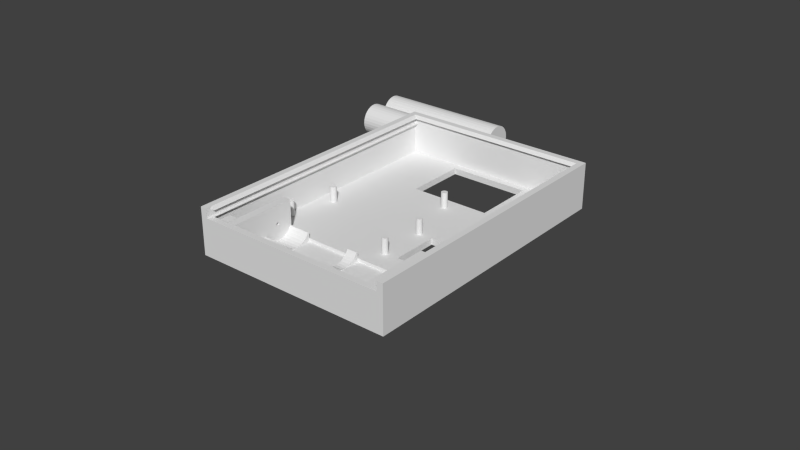 # Source: tiny_finger.blend  (saved by Blender 2.76.0; exported with 4.5.12 LTS)
import bpy
from mathutils import Matrix  # noqa: F401  (used for matrix-valued properties, if any)

bpy.ops.wm.read_factory_settings(use_empty=True)
scene = bpy.context.scene
scene.name = 'Scene'

# ---- collections
col_collection_1 = bpy.data.collections.new('Collection 1'); scene.collection.children.link(col_collection_1)
col_collection_3 = bpy.data.collections.new('Collection 3'); scene.collection.children.link(col_collection_3)

# ---- world
world_world = bpy.data.worlds.new('World'); scene.world = world_world
world_world.color = (0.05088, 0.05088, 0.05088)
world_world.use_sun_shadow = False
world_world.sun_shadow_jitter_overblur = 0.0
world_world.cycles.sampling_method = 'NONE'
world_world.cycles.sample_map_resolution = 256

# ---- meshes
me_cylinder_001 = bpy.data.meshes.new('Cylinder.001')
me_cylinder_001.from_pydata([(0.0, 0.001, 0.0), (0.0, 0.001, 0.005), (0.0001951, 0.0009808, 0.0), (0.0001951, 0.0009808, 0.005), (0.0003827, 0.0009239, 0.0), (0.0003827, 0.0009239, 0.005), (0.0005556, 0.0008315, 0.0), (0.0005556, 0.0008315, 0.005), (0.0007071, 0.0007071, 0.0), (0.0007071, 0.0007071, 0.005), (0.0008315, 0.0005556, 0.0), (0.0008315, 0.0005556, 0.005), (0.0009239, 0.0003827, 0.0), (0.0009239, 0.0003827, 0.005), (0.0009808, 0.0001951, 0.0), (0.0009808, 0.0001951, 0.005), (0.001, 7.55e-11, 0.0), (0.001, 7.55e-11, 0.005), (0.0009808, -0.0001951, 0.0), (0.0009808, -0.0001951, 0.005), (0.0009239, -0.0003827, 0.0), (0.0009239, -0.0003827, 0.005), (0.0008315, -0.0005556, 0.0), (0.0008315, -0.0005556, 0.005), (0.0007071, -0.0007071, 0.0), (0.0007071, -0.0007071, 0.005), (0.0005556, -0.0008315, 0.0), (0.0005556, -0.0008315, 0.005), (0.0003827, -0.0009239, 0.0), (0.0003827, -0.0009239, 0.005), (0.0001951, -0.0009808, 0.0), (0.0001951, -0.0009808, 0.005), (-3.258e-10, -0.001, 0.0), (-3.258e-10, -0.001, 0.005), (-0.0001951, -0.0009808, 0.0), (-0.0001951, -0.0009808, 0.005), (-0.0003827, -0.0009239, 0.0), (-0.0003827, -0.0009239, 0.005), (-0.0005556, -0.0008315, 0.0), (-0.0005556, -0.0008315, 0.005), (-0.0007071, -0.0007071, 0.0), (-0.0007071, -0.0007071, 0.005), (-0.0008315, -0.0005556, 0.0), (-0.0008315, -0.0005556, 0.005), (-0.0009239, -0.0003827, 0.0), (-0.0009239, -0.0003827, 0.005), (-0.0009808, -0.0001951, 0.0), (-0.0009808, -0.0001951, 0.005), (-0.001, 9.656e-10, 0.0), (-0.001, 9.656e-10, 0.005), (-0.0009808, 0.0001951, 0.0), (-0.0009808, 0.0001951, 0.005), (-0.0009239, 0.0003827, 0.0), (-0.0009239, 0.0003827, 0.005), (-0.0008315, 0.0005556, 0.0), (-0.0008315, 0.0005556, 0.005), (-0.0007071, 0.0007071, 0.0), (-0.0007071, 0.0007071, 0.005), (-0.0005556, 0.0008315, 0.0), (-0.0005556, 0.0008315, 0.005), (-0.0003827, 0.0009239, 0.0), (-0.0003827, 0.0009239, 0.005), (-0.0001951, 0.0009808, 0.0), (-0.0001951, 0.0009808, 0.005)], [], [(0, 1, 3, 2), (2, 3, 5, 4), (4, 5, 7, 6), (6, 7, 9, 8), (8, 9, 11, 10), (10, 11, 13, 12), (12, 13, 15, 14), (14, 15, 17, 16), (16, 17, 19, 18), (18, 19, 21, 20), (20, 21, 23, 22), (22, 23, 25, 24), (24, 25, 27, 26), (26, 27, 29, 28), (28, 29, 31, 30), (30, 31, 33, 32), (32, 33, 35, 34), (34, 35, 37, 36), (36, 37, 39, 38), (38, 39, 41, 40), (40, 41, 43, 42), (42, 43, 45, 44), (44, 45, 47, 46), (46, 47, 49, 48), (48, 49, 51, 50), (50, 51, 53, 52), (52, 53, 55, 54), (54, 55, 57, 56), (56, 57, 59, 58), (58, 59, 61, 60), (3, 1, 63, 61, 59, 57, 55, 53, 51, 49, 47, 45, 43, 41, 39, 37, 35, 33, 31, 29, 27, 25, 23, 21, 19, 17, 15, 13, 11, 9, 7, 5), (62, 63, 1, 0), (60, 61, 63, 62), (0, 2, 4, 6, 8, 10, 12, 14, 16, 18, 20, 22, 24, 26, 28, 30, 32, 34, 36, 38, 40, 42, 44, 46, 48, 50, 52, 54, 56, 58, 60, 62)])
me_cylinder_001.use_remesh_preserve_volume = False
me_cylinder_001.use_remesh_preserve_attributes = False
me_cylinder_001.use_mirror_vertex_groups = False
me_cylinder_001.update()
me_cube_005 = bpy.data.meshes.new('Cube.005')
me_cube_005.from_pydata([(-0.02031, 0.01957, 0.02), (-0.02031, 0.02, 0.02), (-0.02031, 0.02, 2.619e-10), (-0.02031, 0.01957, 2.619e-10), (-0.02031, 0.0004348, 0.02), (-0.02031, 0.0004348, 2.619e-10), (-0.02031, 0.01957, 0.12), (-0.02031, 0.02, 0.12), (-0.01969, 0.02, 0.02), (-0.01969, 0.02, 2.619e-10), (-0.01969, 0.01957, 2.619e-10), (-0.02031, 8.983e-10, 0.02), (-0.02031, 8.983e-10, 2.619e-10), (-0.02031, 0.0004348, 0.12), (-0.01969, 0.0004348, 2.619e-10), (-0.01969, 0.02, 0.12), (-0.02031, 0.01957, 0.15), (-0.02031, 0.02, 0.15), (-0.000625, 0.02, 0.02), (-0.000625, 0.02, 2.619e-10), (-0.000625, 0.01957, 2.619e-10), (-0.01969, 8.983e-10, 0.02), (-0.01969, 8.983e-10, 2.619e-10), (-0.02031, 8.983e-10, 0.12), (-0.02031, 0.0004348, 0.15), (-0.01391, 0.01348, 2.619e-10), (-0.01813, 0.01348, 2.619e-10), (-0.01813, 0.01022, 2.619e-10), (-0.01391, 0.01022, 2.619e-10), (-0.01453, 0.005326, 2.619e-10), (-0.01453, 0.0009783, 2.619e-10), (-0.000625, 0.02, 0.12), (-0.01969, 0.02, 0.15), (-0.01969, 0.01957, 0.15), (-9.304e-10, 0.02, 0.02), (-9.304e-10, 0.02, 2.619e-10), (-0.000625, 0.0004348, 2.619e-10), (-0.006406, 0.005326, 2.619e-10), (-1.79e-09, 0.01957, 2.619e-10), (-0.000625, 9.311e-10, 0.02), (-0.000625, 9.311e-10, 2.619e-10), (-0.01969, 8.983e-10, 0.12), (-0.02031, 8.983e-10, 0.15), (-0.01969, 0.0004348, 0.15), (-0.01391, 0.01348, 0.02), (-0.01813, 0.01348, 0.02), (-0.01813, 0.01022, 0.02), (-0.01391, 0.01022, 0.02), (-0.01453, 0.005326, 0.02), (-0.01453, 0.0009783, 0.02), (-0.006406, 0.0009783, 2.619e-10), (-9.304e-10, 0.02, 0.12), (-0.01969, 0.01957, 0.12), (-0.000625, 0.01957, 0.12), (-0.01969, 0.01957, 0.14), (-1.79e-09, 0.01957, 0.02), (9.322e-10, 0.0004348, 2.619e-10), (-0.006406, 0.005326, 0.02), (-9.304e-10, 9.311e-10, 0.02), (-9.304e-10, 9.311e-10, 2.619e-10), (-0.000625, 9.311e-10, 0.12), (-0.01969, 8.983e-10, 0.15), (-0.01938, 0.0004348, 0.14), (-0.01938, 0.01957, 0.14), (-0.01535, 0.015, 0.02), (-0.01906, 0.015, 0.02), (-0.01906, 0.01891, 0.02), (-0.01969, 0.01957, 0.02), (-0.01969, 0.0004348, 0.02), (-0.000625, 0.0004348, 0.02), (-0.006406, 0.0009783, 0.02), (-1.79e-09, 0.01957, 0.12), (-0.000625, 0.02, 0.15), (-9.304e-10, 0.02, 0.15), (-0.01969, 0.01957, 0.11), (-0.002578, 0.01957, 0.11), (-0.000625, 0.01957, 0.11), (-0.000625, 0.01957, 0.14), (-0.000625, 0.01957, 0.15), (-0.01969, 0.0004348, 0.12), (-0.01969, 0.0004348, 0.14), (9.322e-10, 0.0004348, 0.02), (-0.000625, 0.01957, 0.02), (-0.002578, 0.01957, 0.02), (-0.002578, 0.015, 0.02), (-9.304e-10, 9.311e-10, 0.12), (-0.000625, 9.311e-10, 0.15), (-0.000625, 0.0004348, 0.15), (-0.01906, 0.01957, 0.02), (-0.01969, 0.0004348, 0.11), (-0.000625, 0.0004348, 0.11), (9.322e-10, 0.0004348, 0.12), (-1.79e-09, 0.01957, 0.15), (-0.000625, 0.0004348, 0.12), (-0.000625, 0.0004348, 0.14), (-0.0009375, 0.01957, 0.14), (-9.304e-10, 9.311e-10, 0.15), (9.322e-10, 0.0004348, 0.15), (-0.000625, 0.0006522, 0.14), (-0.01969, 0.0006522, 0.14), (-0.01938, 0.01957, 0.12), (-0.01938, 0.0004348, 0.12), (-0.0009375, 0.0004348, 0.14), (-0.0009375, 0.0004348, 0.12), (-0.0009375, 0.01957, 0.12), (-0.01969, 0.0004348, 0.12), (-0.01969, 0.01957, 0.12), (-0.01938, 0.01957, 0.12), (-0.01938, 0.0004348, 0.12), (-0.000625, 0.01957, 0.12), (-0.000625, 0.0004348, 0.12), (-0.0009375, 0.0004348, 0.12), (-0.0009375, 0.01957, 0.12), (-0.002578, 0.01957, 0.01), (-0.002578, 0.015, 0.01), (-0.01906, 0.015, 0.01), (-0.01906, 0.01957, 0.01)], [], [(0, 1, 2, 3), (4, 0, 3, 5), (1, 0, 6, 7), (1, 8, 9, 2), (3, 2, 9, 10), (11, 4, 5, 12), (0, 4, 13, 6), (5, 3, 10, 14), (8, 1, 7, 15), (7, 6, 16, 17), (8, 18, 19, 9), (10, 9, 19, 20), (21, 11, 12, 22), (4, 11, 23, 13), (12, 5, 14, 22), (6, 13, 24, 16), (25, 26, 27, 28, 29, 30, 14, 10), (18, 8, 15, 31), (15, 7, 17, 32), (33, 32, 17, 16), (18, 34, 35, 19), (25, 10, 20, 36, 37, 29, 28), (20, 19, 35, 38), (39, 21, 22, 40), (11, 21, 41, 23), (13, 23, 42, 24), (22, 14, 36, 40), (43, 33, 16, 24), (44, 45, 26, 25), (45, 46, 27, 26), (46, 47, 28, 27), (48, 49, 30, 29), (36, 14, 30, 50, 37), (34, 18, 31, 51), (15, 52, 53, 31), (32, 33, 54, 52, 15), (34, 55, 38, 35), (47, 44, 25, 28), (36, 20, 38, 56), (57, 48, 29, 37), (58, 39, 40, 59), (21, 39, 60, 41), (23, 41, 61, 42), (61, 43, 24, 42), (40, 36, 56, 59), (43, 62, 63, 33), (44, 64, 65, 66, 67, 68, 48, 47, 46, 45), (69, 57, 70, 49, 48, 68), (49, 70, 50, 30), (70, 57, 37, 50), (55, 34, 51, 71), (51, 31, 72, 73), (74, 75, 76, 53, 52), (72, 31, 53, 77, 78), (54, 33, 63), (79, 52, 54, 80), (55, 81, 56, 38), (44, 47, 48, 57, 69, 82, 83, 84, 64), (81, 58, 59, 56), (39, 58, 85, 60), (41, 60, 86, 61), (86, 87, 43, 61), (80, 54, 63, 62), (67, 66, 88, 83), (68, 67, 74, 89), (69, 68, 89, 90), (81, 55, 71, 91), (71, 51, 73, 92), (92, 73, 72, 78), (75, 74, 67, 83), (83, 82, 76, 75), (53, 93, 94, 77), (77, 95, 78), (93, 79, 80, 94), (82, 69, 90, 76), (58, 81, 91, 85), (60, 85, 96, 86), (96, 97, 87, 86), (87, 98, 99, 43), (89, 74, 100, 101), (90, 89, 79, 93), (91, 71, 92, 97), (97, 92, 78, 87), (77, 94, 102, 95), (78, 95, 102, 87), (94, 80, 99, 98), (76, 90, 103, 104), (85, 91, 97, 96), (84, 83, 113, 114), (65, 64, 84, 114, 115), (113, 116, 115, 114), (83, 88, 116, 113), (88, 66, 65, 115, 116), (105, 106, 107, 108), (109, 110, 111, 112)])
me_cube_005.use_remesh_preserve_volume = False
me_cube_005.use_remesh_preserve_attributes = False
me_cube_005.use_mirror_vertex_groups = False
me_cube_005.update()
me_cube_002 = bpy.data.meshes.new('Cube.002')
me_cube_002.from_pydata([(-1.0, -1.0, -1.0), (-1.0, -1.0, 1.0), (-1.0, 1.0, -1.0), (-1.0, 1.0, 1.0), (1.0, -1.0, -1.0), (1.0, -1.0, 1.0), (1.0, 1.0, -1.0), (1.0, 1.0, 1.0)], [], [(1, 3, 2, 0), (3, 7, 6, 2), (7, 5, 4, 6), (5, 1, 0, 4), (0, 2, 6, 4), (5, 7, 3, 1)])
me_cube_002.use_remesh_preserve_volume = False
me_cube_002.use_remesh_preserve_attributes = False
me_cube_002.use_mirror_vertex_groups = False
me_cube_002.update()
me_cylinder = bpy.data.meshes.new('Cylinder')
me_cylinder.from_pydata([(0.0, 0.00525, -0.02225), (0.0, 0.00525, 0.02225), (0.001024, 0.005149, -0.02225), (0.001024, 0.005149, 0.02225), (0.002009, 0.00485, -0.02225), (0.002009, 0.00485, 0.02225), (0.002917, 0.004365, -0.02225), (0.002917, 0.004365, 0.02225), (0.003712, 0.003712, -0.02225), (0.003712, 0.003712, 0.02225), (0.004365, 0.002917, -0.02225), (0.004365, 0.002917, 0.02225), (0.00485, 0.002009, -0.02225), (0.00485, 0.002009, 0.02225), (0.005149, 0.001024, -0.02225), (0.005149, 0.001024, 0.02225), (0.00525, 3.964e-10, -0.02225), (0.00525, 3.964e-10, 0.02225), (0.005149, -0.001024, -0.02225), (0.005149, -0.001024, 0.02225), (0.00485, -0.002009, -0.02225), (0.00485, -0.002009, 0.02225), (0.004365, -0.002917, -0.02225), (0.004365, -0.002917, 0.02225), (0.003712, -0.003712, -0.02225), (0.003712, -0.003712, 0.02225), (0.002917, -0.004365, -0.02225), (0.002917, -0.004365, 0.02225), (0.002009, -0.00485, -0.02225), (0.002009, -0.00485, 0.02225), (0.001024, -0.005149, -0.02225), (0.001024, -0.005149, 0.02225), (-1.711e-09, -0.00525, -0.02225), (-1.711e-09, -0.00525, 0.02225), (-0.001024, -0.005149, -0.02225), (-0.001024, -0.005149, 0.02225), (-0.002009, -0.00485, -0.02225), (-0.002009, -0.00485, 0.02225), (-0.002917, -0.004365, -0.02225), (-0.002917, -0.004365, 0.02225), (-0.003712, -0.003712, -0.02225), (-0.003712, -0.003712, 0.02225), (-0.004365, -0.002917, -0.02225), (-0.004365, -0.002917, 0.02225), (-0.00485, -0.002009, -0.02225), (-0.00485, -0.002009, 0.02225), (-0.005149, -0.001024, -0.02225), (-0.005149, -0.001024, 0.02225), (-0.00525, 5.069e-09, -0.02225), (-0.00525, 5.069e-09, 0.02225), (-0.005149, 0.001024, -0.02225), (-0.005149, 0.001024, 0.02225), (-0.00485, 0.002009, -0.02225), (-0.00485, 0.002009, 0.02225), (-0.004365, 0.002917, -0.02225), (-0.004365, 0.002917, 0.02225), (-0.003712, 0.003712, -0.02225), (-0.003712, 0.003712, 0.02225), (-0.002917, 0.004365, -0.02225), (-0.002917, 0.004365, 0.02225), (-0.002009, 0.00485, -0.02225), (-0.002009, 0.00485, 0.02225), (-0.001024, 0.005149, -0.02225), (-0.001024, 0.005149, 0.02225)], [], [(0, 1, 3, 2), (2, 3, 5, 4), (4, 5, 7, 6), (6, 7, 9, 8), (8, 9, 11, 10), (10, 11, 13, 12), (12, 13, 15, 14), (14, 15, 17, 16), (16, 17, 19, 18), (18, 19, 21, 20), (20, 21, 23, 22), (22, 23, 25, 24), (24, 25, 27, 26), (26, 27, 29, 28), (28, 29, 31, 30), (30, 31, 33, 32), (32, 33, 35, 34), (34, 35, 37, 36), (36, 37, 39, 38), (38, 39, 41, 40), (40, 41, 43, 42), (42, 43, 45, 44), (44, 45, 47, 46), (46, 47, 49, 48), (48, 49, 51, 50), (50, 51, 53, 52), (52, 53, 55, 54), (54, 55, 57, 56), (56, 57, 59, 58), (58, 59, 61, 60), (3, 1, 63, 61, 59, 57, 55, 53, 51, 49, 47, 45, 43, 41, 39, 37, 35, 33, 31, 29, 27, 25, 23, 21, 19, 17, 15, 13, 11, 9, 7, 5), (62, 63, 1, 0), (60, 61, 63, 62), (0, 2, 4, 6, 8, 10, 12, 14, 16, 18, 20, 22, 24, 26, 28, 30, 32, 34, 36, 38, 40, 42, 44, 46, 48, 50, 52, 54, 56, 58, 60, 62)])
me_cylinder.use_remesh_preserve_volume = False
me_cylinder.use_remesh_preserve_attributes = False
me_cylinder.use_mirror_vertex_groups = False
me_cylinder.update()
me_cube = bpy.data.meshes.new('Cube')
me_cube.from_pydata([(0.01858, 0.021, 0.012), (0.02019, 0.021, 0.012), (0.02019, 0.021, 0.021), (0.0213, 0.021, 0.021), (0.0213, 0.021, 0.0), (0.01858, 0.021, 0.0), (0.01858, 0.007259, 0.001599), (0.01858, 0.008167, 0.003539), (0.01858, 0.008962, 0.006151), (0.01858, 0.009615, 0.009333), (0.01858, 0.009972, 0.012), (0.01858, 0.01103, 0.012), (0.01858, 0.01138, 0.009333), (0.01858, 0.01204, 0.006151), (0.01858, 0.01283, 0.003539), (0.01858, 0.01374, 0.001599), (0.01858, 0.01473, 0.0004035), (0.01858, 0.01575, 8.094e-09), (0.01858, 0.01677, 0.0004035), (0.01858, 0.01776, 0.001599), (0.01858, 0.01867, 0.003539), (0.01858, 0.01946, 0.006151), (0.01858, 0.02012, 0.009333), (0.01858, 0.02047, 0.012), (0.01858, 0.0, 0.0), (0.01858, -2.353e-10, 0.005909), (0.01858, -7.658e-10, 0.012), (0.01858, 0.0005284, 0.012), (0.01858, 0.0008848, 0.009333), (0.01858, 0.001538, 0.006151), (0.01858, 0.002333, 0.003539), (0.01858, 0.003241, 0.001599), (0.01858, 0.004226, 0.0004035), (0.01858, 0.00525, 6.258e-09), (0.01858, 0.006274, 0.0004035), (0.02019, -9.313e-10, 0.012), (0.02019, 0.02047, 0.012), (0.02019, 0.01103, 0.012), (0.02019, 0.009972, 0.012), (0.02019, 0.0005284, 0.012), (0.02019, 0.004896, 0.01959), (0.02019, 0.004972, 0.01934), (0.02019, 0.005059, 0.01915), (0.02019, 0.005152, 0.01904), (0.02019, 0.00525, 0.019), (0.02019, 0.005348, 0.01904), (0.02019, 0.005441, 0.01915), (0.02019, 0.005528, 0.01934), (0.02019, 0.005604, 0.01959), (0.02019, 0.005666, 0.01989), (0.02019, 0.005712, 0.02023), (0.02019, 0.00574, 0.02061), (0.02019, 0.01525, 0.02085), (0.02019, 0.01526, 0.02061), (0.02019, 0.01529, 0.02023), (0.02019, 0.01533, 0.01989), (0.02019, 0.0154, 0.01959), (0.02019, 0.01547, 0.01934), (0.02019, 0.01556, 0.01915), (0.02019, 0.01565, 0.01904), (0.02019, 0.01575, 0.019), (0.02019, 0.01585, 0.01904), (0.02019, 0.01594, 0.01915), (0.02019, 0.01603, 0.01934), (0.02019, 0.0161, 0.01959), (0.02019, 0.01617, 0.01989), (0.02019, 0.01621, 0.02023), (0.02019, 0.01624, 0.02061), (0.02019, 0.01625, 0.02088), (0.02019, 0.0, 0.021), (0.02019, 0.0, 0.021), (0.02019, 0.0, 0.021), (0.02019, 0.00475, 0.021), (0.02019, 0.00476, 0.02061), (0.02019, 0.004788, 0.02023), (0.02019, 0.004834, 0.01989), (0.02019, 0.021, 0.044), (0.0213, 0.021, 0.044), (0.0213, 0.01625, 0.021), (0.0213, 0.01624, 0.02061), (0.0213, 0.01621, 0.02023), (0.0213, 0.01617, 0.01989), (0.0213, 0.0161, 0.01959), (0.0213, 0.01603, 0.01934), (0.0213, 0.01594, 0.01915), (0.0213, 0.01585, 0.01904), (0.0213, 0.01575, 0.019), (0.0213, 0.01565, 0.01904), (0.0213, 0.01556, 0.01915), (0.0213, 0.01547, 0.01934), (0.0213, 0.0154, 0.01959), (0.0213, 0.01533, 0.01989), (0.0213, 0.01529, 0.02023), (0.0213, 0.01526, 0.02061), (0.0213, 0.01525, 0.021), (0.0213, 0.00575, 0.021), (0.0213, 0.00574, 0.02061), (0.0213, 0.005712, 0.02023), (0.0213, 0.005666, 0.01989), (0.0213, 0.005604, 0.01959), (0.0213, 0.005528, 0.01934), (0.0213, 0.005441, 0.01915), (0.0213, 0.005348, 0.01904), (0.0213, 0.00525, 0.019), (0.0213, 0.005152, 0.01904), (0.0213, 0.005059, 0.01915), (0.0213, 0.004972, 0.01934), (0.0213, 0.004896, 0.01959), (0.0213, 0.004834, 0.01989), (0.0213, 0.004788, 0.02023), (0.0213, 0.00476, 0.02061), (0.0213, 0.00475, 0.021), (0.0213, 0.0, 0.021), (0.0213, 0.0, 0.0), (0.02019, 0.006274, 0.0004035), (0.02019, 0.007259, 0.001599), (0.02019, 0.008167, 0.003539), (0.02019, 0.008962, 0.006151), (0.02019, 0.009615, 0.009333), (0.02019, 0.01138, 0.009333), (0.02019, 0.01204, 0.006151), (0.02019, 0.01283, 0.003539), (0.02019, 0.01374, 0.001599), (0.02019, 0.01473, 0.0004035), (0.02019, 0.01575, 9.313e-09), (0.02019, 0.01677, 0.0004035), (0.02019, 0.01776, 0.001599), (0.02019, 0.01867, 0.003539), (0.02019, 0.01946, 0.006151), (0.02019, 0.02012, 0.009333), (0.02019, 0.0008848, 0.009333), (0.02019, 0.001538, 0.006151), (0.02019, 0.002333, 0.003539), (0.02019, 0.003241, 0.001599), (0.02019, 0.004226, 0.0004035), (0.02019, 0.00525, 7.451e-09), (0.02019, 0.00575, 0.021), (0.02019, 0.00574, 0.02139), (0.02019, 0.005712, 0.02177), (0.02019, 0.005666, 0.02211), (0.02019, 0.005604, 0.02241), (0.02019, 0.005528, 0.02266), (0.02019, 0.005441, 0.02285), (0.02019, 0.005348, 0.02296), (0.02019, 0.00525, 0.023), (0.02019, 0.005152, 0.02296), (0.02019, 0.005059, 0.02285), (0.02019, 0.004972, 0.02266), (0.02019, 0.004896, 0.02241), (0.02019, 0.004834, 0.02211), (0.02019, 0.004788, 0.02177), (0.02019, 0.00476, 0.02139), (0.02019, 0.0, 0.044), (0.02019, 0.01625, 0.021), (0.02019, 0.01624, 0.02139), (0.02019, 0.01621, 0.02177), (0.02019, 0.01617, 0.02211), (0.02019, 0.0161, 0.02241), (0.02019, 0.01603, 0.02266), (0.02019, 0.01594, 0.02285), (0.02019, 0.01585, 0.02296), (0.02019, 0.01575, 0.023), (0.02019, 0.01565, 0.02296), (0.02019, 0.01556, 0.02285), (0.02019, 0.01547, 0.02266), (0.02019, 0.0154, 0.02241), (0.02019, 0.01533, 0.02211), (0.02019, 0.01529, 0.02177), (0.02019, 0.01526, 0.02139), (0.02019, 0.01525, 0.021), (0.0213, 0.00475, 0.021), (0.0213, 0.0, 0.044), (0.0213, 0.00476, 0.02139), (0.0213, 0.004788, 0.02177), (0.0213, 0.004834, 0.02211), (0.0213, 0.004896, 0.02241), (0.0213, 0.004972, 0.02266), (0.0213, 0.005059, 0.02285), (0.0213, 0.005152, 0.02296), (0.0213, 0.00525, 0.023), (0.0213, 0.005348, 0.02296), (0.0213, 0.005441, 0.02285), (0.0213, 0.005528, 0.02266), (0.0213, 0.005604, 0.02241), (0.0213, 0.005666, 0.02211), (0.0213, 0.005712, 0.02177), (0.0213, 0.00574, 0.02139), (0.0213, 0.00575, 0.021), (0.0213, 0.01525, 0.021), (0.0213, 0.01526, 0.02139), (0.0213, 0.01529, 0.02177), (0.0213, 0.01533, 0.02211), (0.0213, 0.0154, 0.02241), (0.0213, 0.01547, 0.02266), (0.0213, 0.01556, 0.02285), (0.0213, 0.01565, 0.02296), (0.0213, 0.01575, 0.023), (0.0213, 0.01585, 0.02296), (0.0213, 0.01594, 0.02285), (0.0213, 0.01603, 0.02266), (0.0213, 0.0161, 0.02241), (0.0213, 0.01617, 0.02211), (0.0213, 0.01621, 0.02177), (0.0213, 0.01624, 0.02139), (0.0213, 0.01625, 0.021), (-9.313e-10, 0.0, 0.021), (-9.313e-10, 0.00475, 0.021), (-9.313e-10, 0.00475, 0.021), (-9.313e-10, 0.00476, 0.02061), (-9.313e-10, 0.004788, 0.02023), (-9.313e-10, 0.004834, 0.01989), (-9.313e-10, 0.004896, 0.01959), (-9.313e-10, 0.004972, 0.01934), (-9.313e-10, 0.005059, 0.01915), (-9.313e-10, 0.005152, 0.01904), (-9.313e-10, 0.00525, 0.019), (-9.313e-10, 0.005348, 0.01904), (-9.313e-10, 0.005441, 0.01915), (-9.313e-10, 0.005528, 0.01934), (-9.313e-10, 0.005604, 0.01959), (-9.313e-10, 0.005666, 0.01989), (-9.313e-10, 0.005712, 0.02023), (-9.313e-10, 0.00574, 0.02061), (-9.313e-10, 0.00575, 0.021), (-9.313e-10, 0.00575, 0.021), (-9.313e-10, 0.01525, 0.021), (-9.313e-10, 0.01525, 0.021), (-9.313e-10, 0.01526, 0.02061), (-9.313e-10, 0.01529, 0.02023), (-9.313e-10, 0.01533, 0.01989), (-9.313e-10, 0.0154, 0.01959), (-9.313e-10, 0.01547, 0.01934), (-9.313e-10, 0.01556, 0.01915), (-9.313e-10, 0.01565, 0.01904), (-9.313e-10, 0.01575, 0.019), (-9.313e-10, 0.01585, 0.01904), (-9.313e-10, 0.01594, 0.01915), (-9.313e-10, 0.01603, 0.01934), (-9.313e-10, 0.0161, 0.01959), (-9.313e-10, 0.01617, 0.01989), (-9.313e-10, 0.01621, 0.02023), (-9.313e-10, 0.01624, 0.02061), (-9.313e-10, 0.01625, 0.021), (-9.313e-10, 0.01625, 0.021), (-9.313e-10, 0.021, 0.021), (-9.313e-10, 0.021, 0.0), (-9.313e-10, 0.0, 0.0), (0.003938, -7.988e-10, 0.012), (0.001111, -9.313e-10, 0.012), (0.001111, -4.677e-10, 0.021), (0.003938, -1.963e-10, 0.004928), (-9.313e-10, 0.01624, 0.02139), (-9.313e-10, 0.01621, 0.02177), (-9.313e-10, 0.01617, 0.02211), (-9.313e-10, 0.0161, 0.02241), (-9.313e-10, 0.01603, 0.02266), (-9.313e-10, 0.01594, 0.02285), (-9.313e-10, 0.01585, 0.02296), (-9.313e-10, 0.01575, 0.023), (-9.313e-10, 0.01565, 0.02296), (-9.313e-10, 0.01556, 0.02285), (-9.313e-10, 0.01547, 0.02266), (-9.313e-10, 0.0154, 0.02241), (-9.313e-10, 0.01533, 0.02211), (-9.313e-10, 0.01529, 0.02177), (-9.313e-10, 0.01526, 0.02139), (-9.313e-10, 0.00574, 0.02139), (-9.313e-10, 0.005712, 0.02177), (-9.313e-10, 0.005666, 0.02211), (-9.313e-10, 0.005604, 0.02241), (-9.313e-10, 0.005528, 0.02266), (-9.313e-10, 0.005441, 0.02285), (-9.313e-10, 0.005348, 0.02296), (-9.313e-10, 0.00525, 0.023), (-9.313e-10, 0.005152, 0.02296), (-9.313e-10, 0.005059, 0.02285), (-9.313e-10, 0.004972, 0.02266), (-9.313e-10, 0.004896, 0.02241), (-9.313e-10, 0.004834, 0.02211), (-9.313e-10, 0.004788, 0.02177), (-9.313e-10, 0.00476, 0.02139), (-9.313e-10, 0.0, 0.044), (-9.313e-10, 0.021, 0.044), (0.001111, 0.00476, 0.02139), (0.001111, 0.00475, 0.021), (0.001111, 0.00475, 0.021), (0.001111, 0.00476, 0.02061), (0.001111, 0.004788, 0.02023), (0.001111, 0.004834, 0.01989), (0.001111, 0.004896, 0.01959), (0.001111, 0.004972, 0.01934), (0.001111, 0.005059, 0.01915), (0.001111, 0.005152, 0.01904), (0.001111, 0.00525, 0.019), (0.001111, 0.005348, 0.01904), (0.001111, 0.005441, 0.01915), (0.001111, 0.005528, 0.01934), (0.001111, 0.005604, 0.01959), (0.001111, 0.005666, 0.01989), (0.001111, 0.005712, 0.02023), (0.001111, 0.00574, 0.02061), (0.001111, 0.00575, 0.021), (0.001111, 0.00575, 0.021), (0.001111, 0.00574, 0.02139), (0.001111, 0.021, 0.021), (0.001111, 0.021, 0.012), (0.003938, 0.021, 0.012), (0.003938, 0.021, 0.0), (0.003938, 0.01675, 0.0), (0.003938, 0.01575, 0.0), (0.001111, 0.01575, 0.0), (0.001111, 0.01575, 0.0), (0.003938, 0.01575, 0.0), (0.003938, 0.00525, 0.0), (0.001111, 0.00525, 0.0), (0.001111, 0.00525, 0.0), (0.003938, 0.004226, 0.0004035), (0.003938, 0.003241, 0.001599), (0.003938, 0.002333, 0.003539), (0.003938, 0.001538, 0.006151), (0.003938, 0.0008848, 0.009333), (0.003938, 0.0005284, 0.012), (0.003938, 0.0, 0.0), (0.003938, 0.00525, 0.0), (0.001111, 0.0005284, 0.012), (0.001111, 0.0003996, 0.01296), (0.001111, 0.0001009, 0.0169), (0.001111, 3.725e-09, 0.021), (0.001111, 3.955e-09, 0.021), (0.001111, 3.955e-09, 0.021), (0.001111, 3.955e-09, 0.044), (0.001111, 0.021, 0.044), (0.001111, 0.021, 0.021), (0.001111, 0.021, 0.021), (0.001111, 0.005712, 0.02177), (0.001111, 0.005666, 0.02211), (0.001111, 0.005604, 0.02241), (0.001111, 0.005528, 0.02266), (0.001111, 0.005441, 0.02285), (0.001111, 0.005348, 0.02296), (0.001111, 0.00525, 0.023), (0.001111, 0.005152, 0.02296), (0.001111, 0.005059, 0.02285), (0.001111, 0.004972, 0.02266), (0.001111, 0.004896, 0.02241), (0.001111, 0.004834, 0.02211), (0.001111, 0.004788, 0.02177), (0.001111, 0.0105, 0.044), (0.001111, 0.0105, 0.044), (0.001111, 0.0105, 0.021), (0.001111, 0.0001009, 0.0169), (0.001111, 0.0003996, 0.01296), (0.001111, 0.0008848, 0.009333), (0.001111, 0.001538, 0.006151), (0.001111, 0.002333, 0.003539), (0.001111, 0.003241, 0.001599), (0.001111, 0.004226, 0.0004035), (0.001111, 0.006274, 0.0004035), (0.001111, 0.007259, 0.001599), (0.001111, 0.008167, 0.003539), (0.001111, 0.008962, 0.006151), (0.001111, 0.009615, 0.009333), (0.001111, 0.0101, 0.01296), (0.001111, 0.0104, 0.0169), (0.001111, 0.0105, 0.021), (0.001111, 0.0105, 0.021), (0.001111, 3.725e-09, 0.021), (0.001111, 0.0209, 0.0169), (0.001111, 0.0206, 0.01296), (0.001111, 0.02047, 0.012), (0.003938, 0.02047, 0.012), (0.003938, 0.02012, 0.009333), (0.003938, 0.01946, 0.006151), (0.003938, 0.01867, 0.003539), (0.003938, 0.01776, 0.001599), (0.003938, 0.01677, 0.0004035), (0.001111, 0.01677, 0.0004035), (0.001111, 0.01374, 0.001599), (0.001111, 0.01473, 0.0004035), (0.001111, 0.01776, 0.001599), (0.001111, 0.01867, 0.003539), (0.001111, 0.01946, 0.006151), (0.001111, 0.02012, 0.009333), (0.001111, 0.0206, 0.01296), (0.001111, 0.0209, 0.0169), (0.001111, 0.01625, 0.021), (0.001111, 0.01625, 0.021), (0.001111, 0.01624, 0.02061), (0.001111, 0.01621, 0.02023), (0.001111, 0.01617, 0.01989), (0.001111, 0.0161, 0.01959), (0.001111, 0.01603, 0.01934), (0.001111, 0.01594, 0.01915), (0.001111, 0.01585, 0.01904), (0.001111, 0.01575, 0.019), (0.001111, 0.01565, 0.01904), (0.001111, 0.01556, 0.01915), (0.001111, 0.01547, 0.01934), (0.001111, 0.0154, 0.01959), (0.001111, 0.01533, 0.01989), (0.001111, 0.01529, 0.02023), (0.001111, 0.01526, 0.02061), (0.001111, 0.01525, 0.021), (0.001111, 0.01525, 0.021), (0.001111, 0.0105, 0.021), (0.001111, 0.0105, 0.021), (0.001111, 0.0106, 0.0169), (0.001111, 0.0109, 0.01296), (0.001111, 0.01138, 0.009333), (0.001111, 0.01204, 0.006151), (0.001111, 0.01283, 0.003539), (0.003938, 0.01473, 0.0004035), (0.003938, 0.009615, 0.009333), (0.003938, 0.008962, 0.006151), (0.003938, 0.008167, 0.003539), (0.003938, 0.007259, 0.001599), (0.003938, 0.006274, 0.0004035), (0.003938, 0.01374, 0.001599), (0.003938, 0.01283, 0.003539), (0.003938, 0.01204, 0.006151), (0.003938, 0.01138, 0.009333), (0.003938, 0.01103, 0.012), (0.003938, 0.009972, 0.012), (0.001111, 0.01526, 0.02139), (0.001111, 0.01529, 0.02177), (0.001111, 0.01533, 0.02211), (0.001111, 0.0154, 0.02241), (0.001111, 0.01547, 0.02266), (0.001111, 0.01556, 0.02285), (0.001111, 0.01565, 0.02296), (0.001111, 0.01575, 0.023), (0.001111, 0.01585, 0.02296), (0.001111, 0.01594, 0.02285), (0.001111, 0.01603, 0.02266), (0.001111, 0.0161, 0.02241), (0.001111, 0.01617, 0.02211), (0.001111, 0.01621, 0.02177), (0.001111, 0.01624, 0.02139), (0.001111, 0.009972, 0.012), (0.001111, 0.0101, 0.01296), (0.001111, 0.0104, 0.0169), (0.001111, 0.0105, 0.021), (0.001111, 0.0106, 0.0169), (0.001111, 0.0109, 0.01296), (0.001111, 0.01103, 0.012), (0.009995, 0.021, 0.012), (0.01131, 0.021, 0.012), (0.01131, 0.021, 0.0), (0.009995, 0.021, 0.0), (0.009995, 0.005407, 0.0), (0.009995, 0.00525, 0.0), (0.009995, 0.006274, 0.0004035), (0.009995, 0.007259, 0.001599), (0.009995, 0.008167, 0.003539), (0.009995, 0.008962, 0.006151), (0.009995, 0.009615, 0.009333), (0.009995, 0.009972, 0.012), (0.009995, 0.01103, 0.012), (0.009995, 0.01138, 0.009333), (0.009995, 0.01204, 0.006151), (0.009995, 0.01283, 0.003539), (0.009995, 0.01374, 0.001599), (0.009995, 0.01473, 0.0004035), (0.009995, 0.01575, 1.619e-09), (0.009995, 0.01677, 0.0004035), (0.009995, 0.01776, 0.001599), (0.009995, 0.01867, 0.003539), (0.009995, 0.01946, 0.006151), (0.009995, 0.02012, 0.009333), (0.009995, 0.02047, 0.012), (0.01131, 0.02047, 0.012), (0.01131, 0.009972, 0.012), (0.01131, 0.009615, 0.009333), (0.01131, 0.008962, 0.006151), (0.01131, 0.008167, 0.003539), (0.01131, 0.007259, 0.001599), (0.01131, 0.006274, 0.0004035), (0.01131, 0.00525, 8.941e-10), (0.01131, 0.004226, 0.0004035), (0.01131, 0.003241, 0.001599), (0.01131, 0.002333, 0.003539), (0.01131, 0.001538, 0.006151), (0.01131, 0.0008848, 0.009333), (0.01131, 0.0005284, 0.012), (0.01131, -4.779e-10, 0.012), (0.01131, 0.0, 0.0), (0.01131, 0.02012, 0.009333), (0.01131, 0.01946, 0.006151), (0.01131, 0.01867, 0.003539), (0.01131, 0.01776, 0.001599), (0.01131, 0.01677, 0.0004035), (0.01131, 0.01575, 2.609e-09), (0.01131, 0.01473, 0.0004035), (0.01131, 0.01374, 0.001599), (0.01131, 0.01283, 0.003539), (0.01131, 0.01204, 0.006151), (0.01131, 0.01138, 0.009333), (0.01131, 0.01103, 0.012), (0.009995, 0.00525, 0.0), (0.0101, 0.00525, 0.0), (0.009995, 0.0, 0.0), (0.009995, 0.004226, 0.0004035), (0.009995, 0.003241, 0.001599), (0.009995, 0.002333, 0.003539), (0.009995, 0.001538, 0.006151), (0.009995, 0.0008848, 0.009333), (0.009995, 0.0005284, 0.012), (0.009995, -4.779e-10, 0.012)], [], [(0, 1, 2, 3, 4, 5), (6, 7, 8, 9, 10, 11, 12, 13, 14, 15, 16, 17, 18, 19, 20, 21, 22, 23, 0, 5, 24, 25, 26, 27, 28, 29, 30, 31, 32, 33, 34), (26, 35, 1, 0, 23, 36, 37, 11, 10, 38, 39, 27), (40, 41, 42, 43, 44, 45, 46, 47, 48, 49, 50, 51, 52, 53, 54, 55, 56, 57, 58, 59, 60, 61, 62, 63, 64, 65, 66, 67, 68, 2, 1, 35, 69, 70, 71, 72, 73, 74, 75), (76, 77, 3, 2), (3, 78, 79, 80, 81, 82, 83, 84, 85, 86, 87, 88, 89, 90, 91, 92, 93, 94, 95, 96, 97, 98, 99, 100, 101, 102, 103, 104, 105, 106, 107, 108, 109, 110, 111, 112, 113, 4), (5, 4, 113, 24), (114, 115, 6, 34), (115, 116, 7, 6), (116, 117, 8, 7), (117, 118, 9, 8), (118, 38, 10, 9), (37, 119, 12, 11), (119, 120, 13, 12), (120, 121, 14, 13), (121, 122, 15, 14), (122, 123, 16, 15), (123, 124, 17, 16), (124, 125, 18, 17), (125, 126, 19, 18), (126, 127, 20, 19), (127, 128, 21, 20), (128, 129, 22, 21), (129, 36, 23, 22), (24, 113, 25), (25, 113, 69, 35, 26), (39, 130, 28, 27), (130, 131, 29, 28), (131, 132, 30, 29), (132, 133, 31, 30), (133, 134, 32, 31), (32, 134, 135, 33), (33, 135, 114, 34), (36, 129, 128, 127, 126, 125, 124, 123, 122, 121, 120, 119, 37), (38, 118, 117, 116, 115, 114, 135, 134, 133, 132, 131, 130, 39), (40, 75, 108, 107), (41, 40, 107, 106), (42, 41, 106, 105), (43, 42, 105, 104), (44, 43, 104, 103), (45, 44, 103, 102), (46, 45, 102, 101), (47, 46, 101, 100), (48, 47, 100, 99), (49, 48, 99, 98), (50, 49, 98, 97), (51, 50, 97, 96), (51, 136, 137, 138, 139, 140, 141, 142, 143, 144, 145, 146, 147, 148, 149, 150, 151, 72, 71, 152, 76, 2, 68, 153, 154, 155, 156, 157, 158, 159, 160, 161, 162, 163, 164, 165, 166, 167, 168, 169, 52), (69, 113, 112, 70), (70, 112, 71), (73, 72, 170, 111, 110), (74, 73, 110, 109), (75, 74, 109, 108), (152, 171, 77, 76), (112, 111, 170, 172, 173, 174, 175, 176, 177, 178, 179, 180, 181, 182, 183, 184, 185, 186, 187, 95, 94, 188, 189, 190, 191, 192, 193, 194, 195, 196, 197, 198, 199, 200, 201, 202, 203, 204, 78, 3, 77, 171), (136, 51, 96, 95, 187), (137, 136, 187, 186), (138, 137, 186, 185), (139, 138, 185, 184), (140, 139, 184, 183), (141, 140, 183, 182), (142, 141, 182, 181), (143, 142, 181, 180), (144, 143, 180, 179), (145, 144, 179, 178), (146, 145, 178, 177), (147, 146, 177, 176), (148, 147, 176, 175), (149, 148, 175, 174), (150, 149, 174, 173), (151, 150, 173, 172), (72, 151, 172, 170), (71, 112, 171, 152), (153, 68, 67, 79, 78, 204), (154, 153, 204, 203), (67, 66, 80, 79), (155, 154, 203, 202), (66, 65, 81, 80), (156, 155, 202, 201), (65, 64, 82, 81), (157, 156, 201, 200), (64, 63, 83, 82), (158, 157, 200, 199), (63, 62, 84, 83), (159, 158, 199, 198), (62, 61, 85, 84), (160, 159, 198, 197), (61, 60, 86, 85), (161, 160, 197, 196), (60, 59, 87, 86), (162, 161, 196, 195), (59, 58, 88, 87), (163, 162, 195, 194), (58, 57, 89, 88), (164, 163, 194, 193), (57, 56, 90, 89), (165, 164, 193, 192), (56, 55, 91, 90), (166, 165, 192, 191), (55, 54, 92, 91), (167, 166, 191, 190), (54, 53, 93, 92), (168, 167, 190, 189), (53, 52, 169, 188, 94, 93), (169, 168, 189, 188), (205, 206, 207, 208, 209, 210, 211, 212, 213, 214, 215, 216, 217, 218, 219, 220, 221, 222, 223, 224, 225, 226, 227, 228, 229, 230, 231, 232, 233, 234, 235, 236, 237, 238, 239, 240, 241, 242, 243, 244, 245, 246), (247, 248, 249, 205, 246, 250), (244, 243, 251, 252, 253, 254, 255, 256, 257, 258, 259, 260, 261, 262, 263, 264, 265, 225, 224, 266, 267, 268, 269, 270, 271, 272, 273, 274, 275, 276, 277, 278, 279, 280, 206, 205, 281, 282), (207, 206, 280, 283, 284, 285), (208, 207, 285, 286), (209, 208, 286, 287), (210, 209, 287, 288), (211, 210, 288, 289), (212, 211, 289, 290), (213, 212, 290, 291), (214, 213, 291, 292), (215, 214, 292, 293), (216, 215, 293, 294), (217, 216, 294, 295), (218, 217, 295, 296), (219, 218, 296, 297), (220, 219, 297, 298), (221, 220, 298, 299), (222, 221, 299, 300), (223, 222, 300, 301), (266, 224, 223, 301, 302, 303), (244, 304, 305, 306, 307, 245), (246, 245, 308, 309, 310, 311, 312, 313, 314, 315), (316, 317, 318, 319, 320, 321, 247, 250, 322, 323), (248, 247, 321, 324), (324, 325, 326, 327, 328, 249, 248), (328, 329, 330, 281, 205, 249), (250, 246, 322), (304, 244, 282, 331, 332, 333), (267, 266, 303, 334), (268, 267, 334, 335), (269, 268, 335, 336), (270, 269, 336, 337), (271, 270, 337, 338), (272, 271, 338, 339), (273, 272, 339, 340), (274, 273, 340, 341), (275, 274, 341, 342), (276, 275, 342, 343), (277, 276, 343, 344), (278, 277, 344, 345), (279, 278, 345, 346), (280, 279, 346, 283), (282, 281, 330, 347, 348, 331), (329, 284, 283, 346, 345, 344, 343, 342, 341, 340, 339, 338, 337, 336, 335, 334, 303, 302, 349, 347, 330), (350, 351, 352, 353, 354, 355, 356, 315, 314, 357, 358, 359, 360, 361, 362, 363, 364, 365, 349, 302, 301, 300, 299, 298, 297, 296, 295, 294, 293, 292, 291, 290, 289, 288, 287, 286, 285, 284, 329, 366), (305, 304, 333, 367, 368, 369), (306, 305, 369, 370), (308, 307, 306, 370, 371, 372, 373, 374, 375, 309), (308, 245, 307), (246, 315, 323, 322), (375, 376, 310, 309), (377, 378, 311, 310, 376, 379, 380, 381, 382, 383, 384, 332, 385, 386, 387, 388, 389, 390, 391, 392, 393, 394, 395, 396, 397, 398, 399, 400, 401, 402, 403, 404, 405, 364, 406, 407, 408, 409, 410), (312, 311, 378, 411), (412, 413, 414, 415, 416, 313, 312, 411, 417, 418, 419, 420, 421, 422), (314, 313, 416, 357), (323, 315, 356, 316), (316, 356, 355, 317), (317, 355, 354, 318), (318, 354, 353, 319), (319, 353, 352, 320), (320, 352, 351, 325, 324, 321), (325, 351, 350, 326), (326, 350, 366, 327), (327, 366, 329, 328), (404, 403, 423, 424, 425, 426, 427, 428, 429, 430, 431, 432, 433, 434, 435, 436, 437, 385, 332, 331, 348), (333, 332, 384, 367), (349, 404, 348, 347), (415, 358, 357, 416), (414, 359, 358, 415), (413, 360, 359, 414), (412, 361, 360, 413), (422, 438, 439, 362, 361, 412), (440, 363, 362, 439), (441, 364, 363, 440), (364, 405, 404, 349, 365), (367, 384, 383, 368), (370, 369, 368, 383, 382, 371), (371, 382, 381, 372), (372, 381, 380, 373), (373, 380, 379, 374), (374, 379, 376, 375), (417, 377, 410, 418), (411, 378, 377, 417), (442, 406, 364, 441), (443, 407, 406, 442), (420, 408, 407, 443, 444, 421), (419, 409, 408, 420), (418, 410, 409, 419), (421, 444, 438, 422), (444, 443, 442, 441, 440, 439, 438), (242, 241, 387, 386), (251, 243, 242, 386, 385, 437), (241, 240, 388, 387), (252, 251, 437, 436), (240, 239, 389, 388), (253, 252, 436, 435), (239, 238, 390, 389), (254, 253, 435, 434), (238, 237, 391, 390), (255, 254, 434, 433), (237, 236, 392, 391), (256, 255, 433, 432), (236, 235, 393, 392), (257, 256, 432, 431), (235, 234, 394, 393), (258, 257, 431, 430), (234, 233, 395, 394), (259, 258, 430, 429), (233, 232, 396, 395), (260, 259, 429, 428), (232, 231, 397, 396), (261, 260, 428, 427), (231, 230, 398, 397), (262, 261, 427, 426), (230, 229, 399, 398), (263, 262, 426, 425), (229, 228, 400, 399), (264, 263, 425, 424), (228, 227, 401, 400), (265, 264, 424, 423), (227, 226, 402, 401), (226, 225, 265, 423, 403, 402), (445, 446, 447, 448), (448, 449, 450, 451, 452, 453, 454, 455, 456, 457, 458, 459, 460, 461, 462, 463, 464, 465, 466, 467, 468, 469, 445), (446, 445, 469, 470), (471, 472, 473, 474, 475, 476, 477, 478, 479, 480, 481, 482, 483, 484, 485, 447, 446, 470, 486, 487, 488, 489, 490, 491, 492, 493, 494, 495, 496, 497), (498, 499, 449, 448, 447, 485, 500), (449, 499, 450), (450, 499, 477, 476, 451), (475, 452, 451, 476), (474, 453, 452, 475), (473, 454, 453, 474), (472, 455, 454, 473), (471, 456, 455, 472), (497, 457, 456, 471), (496, 458, 457, 497), (495, 459, 458, 496), (494, 460, 459, 495), (493, 461, 460, 494), (492, 462, 461, 493), (491, 463, 462, 492), (490, 464, 463, 491), (489, 465, 464, 490), (488, 466, 465, 489), (487, 467, 466, 488), (486, 468, 467, 487), (470, 469, 468, 486), (499, 498, 501, 478, 477), (478, 501, 502, 479), (479, 502, 503, 480), (480, 503, 504, 481), (481, 504, 505, 482), (482, 505, 506, 483), (507, 484, 483, 506), (500, 485, 484, 507), (503, 502, 501, 498, 500, 507, 506, 505, 504)])
me_cube.use_remesh_preserve_volume = False
me_cube.use_remesh_preserve_attributes = False
me_cube.use_mirror_vertex_groups = False
me_cube.update()

# ---- objects
ob_cylinder_008 = bpy.data.objects.new('Cylinder.008', me_cylinder_001)
ob_cylinder_007 = bpy.data.objects.new('Cylinder.007', me_cylinder_001)
ob_cylinder_006 = bpy.data.objects.new('Cylinder.006', me_cylinder_001)
ob_cylinder_005 = bpy.data.objects.new('Cylinder.005', me_cylinder_001)
ob_cylinder_003 = bpy.data.objects.new('Cylinder.003', me_cylinder_001)
ob_cylinder_004 = bpy.data.objects.new('Cylinder.004', me_cylinder_001)
ob_cylinder_002 = bpy.data.objects.new('Cylinder.002', me_cylinder_001)
ob_cube = bpy.data.objects.new('Cube', me_cube_005)
ob_cube_001 = bpy.data.objects.new('Cube.001', me_cube_002)
ob_aaa2 = bpy.data.objects.new('AAA2', me_cylinder)
ob_aaa1 = bpy.data.objects.new('AAA1', me_cylinder)
ob_batteries = bpy.data.objects.new('batteries', me_cube)

# ---- transforms, parenting, visibility, modifiers, constraints
ob_cylinder_008.location = (0.06, -0.0545, 0.002)
ob_cylinder_008.lineart.crease_threshold = 0.0
ob_cylinder_007.location = (0.004, -0.062, 0.002)
ob_cylinder_007.lineart.crease_threshold = 0.0
ob_cylinder_006.location = (0.007, -0.047, 0.002)
ob_cylinder_006.lineart.crease_threshold = 0.0
ob_cylinder_005.location = (0.04, -0.062, 0.002)
ob_cylinder_005.lineart.crease_threshold = 0.0
ob_cylinder_003.location = (0.04, -0.047, 0.002)
ob_cylinder_003.lineart.crease_threshold = 0.0
ob_cylinder_004.location = (0.035, -0.029, 0.002)
ob_cylinder_004.lineart.crease_threshold = 0.0
ob_cylinder_002.location = (0.056, -0.013, 0.002)
ob_cylinder_002.lineart.crease_threshold = 0.0
ob_cube.location = (3.638e-12, 0.0, 0.0)
ob_cube.rotation_euler = (0.0, -0.0, 3.142)
ob_cube.scale = (3.2, 4.6, 0.1)
ob_cube.lineart.crease_threshold = 0.0
ob_cube_001.location = (0.006779, -0.08831, 0.007)
ob_cube_001.scale = (0.0015, 0.00175, 0.005)
ob_cube_001.lineart.crease_threshold = 0.0
ob_aaa2.location = (0.0, 0.01575, 0.00525)
ob_aaa2.rotation_euler = (-3.142, 1.571, 0.0)
ob_aaa2.hide_viewport = True
ob_aaa2.lineart.crease_threshold = 0.0
ob_aaa1.location = (0.0, 0.00525, 0.00525)
ob_aaa1.rotation_euler = (-3.142, 1.571, 0.0)
ob_aaa1.hide_viewport = True
ob_aaa1.lineart.crease_threshold = 0.0
ob_batteries.location = (0.00825, -0.09, 0.001)
ob_batteries.scale = (2.476, 1.0, 0.25)
ob_batteries.lineart.crease_threshold = 0.0

# ---- collection membership
col_collection_1.objects.link(ob_cylinder_008)
col_collection_1.objects.link(ob_cylinder_007)
col_collection_1.objects.link(ob_cylinder_006)
col_collection_1.objects.link(ob_cylinder_005)
col_collection_1.objects.link(ob_cylinder_003)
col_collection_1.objects.link(ob_cylinder_004)
col_collection_1.objects.link(ob_cylinder_002)
col_collection_1.objects.link(ob_cube)
col_collection_3.objects.link(ob_cube_001)
col_collection_3.objects.link(ob_aaa2)
col_collection_3.objects.link(ob_aaa1)
col_collection_3.objects.link(ob_batteries)

# ---- scene / render settings (as saved in the file)
scene.frame_start = 1; scene.frame_end = 250; scene.frame_set(0)
scene.render.engine = 'BLENDER_EEVEE_NEXT'
scene.render.resolution_percentage = 50
scene.render.dither_intensity = 0.0
scene.cycles.use_denoising = False
scene.cycles.samples = 10
scene.cycles.sampling_pattern = 'TABULATED_SOBOL'
scene.cycles.light_sampling_threshold = 0.0
scene.cycles.use_adaptive_sampling = False
scene.cycles.use_light_tree = False
scene.cycles.blur_glossy = 0.0
scene.cycles.pixel_filter_type = 'GAUSSIAN'
scene.cycles.sample_clamp_indirect = 0.0
scene.view_settings.view_transform = 'Standard'
bpy.context.view_layer.update()

# ---- added for rendering (the .blend has no active camera and no usable light): camera, sun
cam_auto = bpy.data.cameras.new('AutoCamera')
cam_auto.lens = 50.0
cam_auto.sensor_width = 36.0
cam_auto.clip_end = 1000.0
ob_auto_camera = bpy.data.objects.new('AutoCamera', cam_auto)
scene.collection.objects.link(ob_auto_camera)
ob_auto_camera.location = (0.21492, -0.265429, 0.148036)
ob_auto_camera.rotation_euler = (1.09748, -7.21219e-08, 0.694738)
scene.camera = ob_auto_camera
light_auto_sun = bpy.data.lights.new('AutoSun', 'SUN')
light_auto_sun.energy = 3.0
light_auto_sun.angle = 0.0523599
ob_auto_sun = bpy.data.objects.new('AutoSun', light_auto_sun)
scene.collection.objects.link(ob_auto_sun)
ob_auto_sun.rotation_euler = (0.872665, 0.174533, 0.523599)
bpy.context.view_layer.update()
